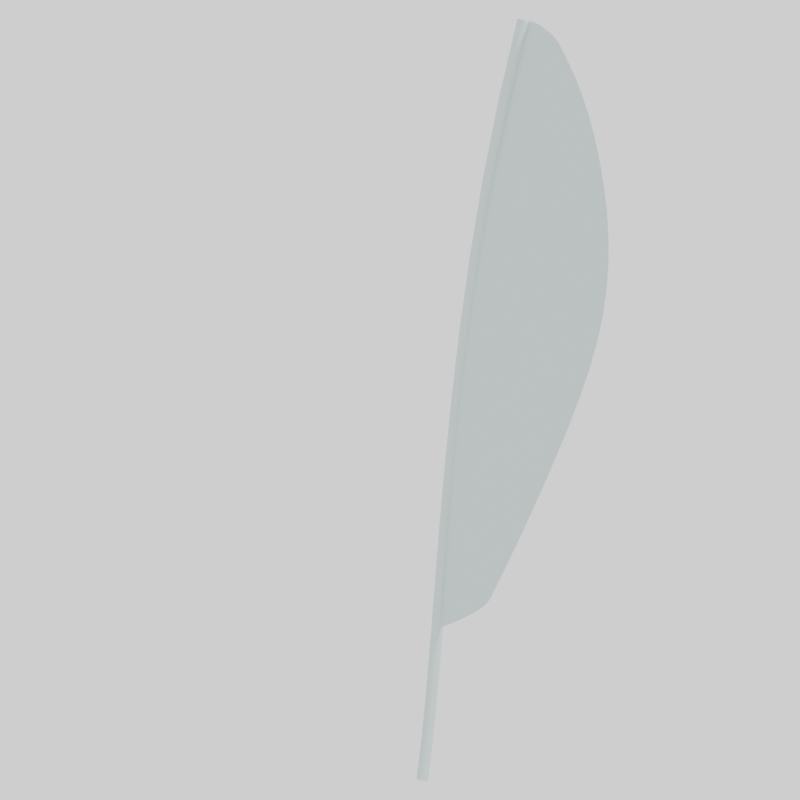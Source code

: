 # Source: feather.blend  (saved by Blender 2.80.75; exported with 4.5.12 LTS)
import bpy
from mathutils import Matrix  # noqa: F401  (used for matrix-valued properties, if any)

bpy.ops.wm.read_factory_settings(use_empty=True)
scene = bpy.context.scene
scene.name = 'Scene'

# ---- collections
col_collection = bpy.data.collections.new('Collection'); scene.collection.children.link(col_collection)

# ---- materials (node trees are filled in below, after node groups)
mat_material_001 = bpy.data.materials.new('Material.001')

# ---- material node trees
mat_material_001.use_nodes = True; mat_material_001.node_tree.nodes.clear()
_N = mat_material_001.node_tree.nodes; _L = mat_material_001.node_tree.links
n0 = _N.new('ShaderNodeOutputMaterial'); n0.name = 'Material Output'; n0.location = (300, 300)
n1 = _N.new('ShaderNodeBsdfPrincipled'); n1.name = 'Principled BSDF'; n1.location = (10, 300)
n1.distribution = 'GGX'
n1.subsurface_method = 'BURLEY'
n1.inputs[0].default_value = (0.3859, 0.4969, 0.4829, 1.0)
n1.inputs[3].default_value = 1.45
n1.inputs[27].default_value = (0.214, 0.214, 0.214, 1.0)
n1.inputs[28].default_value = 1.0
_L.new(n1.outputs[0], n0.inputs[0])
n0.is_active_output = True

# ---- world
world_world = bpy.data.worlds.new('World'); scene.world = world_world
world_world.use_nodes = True; world_world.node_tree.nodes.clear()
_N = world_world.node_tree.nodes; _L = world_world.node_tree.links
n0 = _N.new('ShaderNodeOutputWorld'); n0.name = 'World Output'; n0.location = (300, 300)
n1 = _N.new('ShaderNodeBackground'); n1.name = 'Background'; n1.location = (10, 300)
n1.inputs[0].default_value = (1.0, 1.0, 1.0, 1.0)
_L.new(n1.outputs[0], n0.inputs[0])
n0.is_active_output = True
world_world.color = (0.05088, 0.05088, 0.05088)
world_world.use_sun_shadow = False
world_world.sun_shadow_jitter_overblur = 0.0

# ---- cameras
cam_camera = bpy.data.cameras.new('Camera')
cam_camera.clip_end = 100.0
cam_camera.ortho_scale = 7.314

# ---- lights
light_light = bpy.data.lights.new('Light', 'POINT')
light_light.transmission_factor = 0.0
light_light.energy = 1000.0
light_light.shadow_soft_size = 0.1
light_light.shadow_maximum_resolution = 0.006
light_light.use_absolute_resolution = True

# ---- meshes
me_plane = bpy.data.meshes.new('Plane')
me_plane.from_pydata([(-0.001101, 0.007218, 0.003143), (0.1149, 0.007218, -0.08996), (-0.4146, 0.04252, -1.967), (-0.1916, 0.04972, -1.856), (-0.3763, 0.04402, -1.669), (-0.327, 0.02636, -1.251), (-0.2667, 0.01905, -0.9476), (-0.2037, 0.009299, -0.6526), (-0.1122, 0.007079, -0.3319), (0.2354, 0.01058, -0.322), (0.3148, 0.00656, -0.6471), (0.2956, 0.01905, -0.9421), (0.1669, 0.0291, -1.245), (-0.0768, 0.04128, -1.672), (-0.02323, 0.00719, -0.06359), (0.1389, 0.007886, -0.1362), (-0.1754, 0.04891, -1.82), (-0.41, 0.0427, -1.931)], [], [(17, 16, 3, 2), (14, 15, 9, 8), (8, 9, 10, 7), (7, 10, 11, 6), (6, 11, 12, 5), (5, 12, 13, 4), (0, 1, 15, 14), (4, 13, 16, 17)])
_uv = me_plane.uv_layers.new(name='UVMap')
_uv.uv.foreach_set('vector', [0.0, 0.9799, 1.0, 0.9799, 1.0, 1.0, 0.0, 1.0, 0.0, 0.03319, 1.0, 0.03319, 1.0, 0.1667, 0.0, 0.1667, 0.0, 0.1667, 1.0, 0.1667, 1.0, 0.3333, 0.0, 0.3333, 0.0, 0.3333, 1.0, 0.3333, 1.0, 0.5, 0.0, 0.5, 0.0, 0.5, 1.0, 0.5, 1.0, 0.6667, 0.0, 0.6667, 0.0, 0.6667, 1.0, 0.6667, 1.0, 0.8333, 0.0, 0.8333, 0.0, 0.0, 1.0, 0.0, 1.0, 0.03319, 0.0, 0.03319, 0.0, 0.8333, 1.0, 0.8333, 1.0, 0.9799, 0.0, 0.9799])
me_plane.materials.append(mat_material_001)
me_plane.use_remesh_preserve_volume = False
me_plane.use_remesh_preserve_attributes = False
me_plane.use_mirror_vertex_groups = False
me_plane.update()

# ---- curves / text
cu_beziercurve = bpy.data.curves.new('BezierCurve', 'CURVE')
cu_beziercurve.dimensions = '3D'
_sp = cu_beziercurve.splines.new('BEZIER'); _sp.bezier_points.add(1)
_sp.bezier_points.foreach_set('co', [-0.1385, -0.01603, -1.247, 0.2933, -0.01603, 1.194])
_sp.bezier_points.foreach_set('handle_left', [-0.1509, -0.1475, -1.942, -0.03857, -0.01603, 0.251])
_sp.bezier_points.foreach_set('handle_right', [-0.1291, 0.08336, -0.7221, 0.6251, -0.01603, 2.138])
for _p, _l, _r in zip(_sp.bezier_points, ['ALIGNED', 'ALIGNED'], ['ALIGNED', 'ALIGNED']): _p.handle_left_type = _l; _p.handle_right_type = _r
_sp.order_u = 0
_sp.order_v = 0
cu_beziercurve.materials.append(mat_material_001)
cu_beziercurve.use_path = True
cu_beziercurve.use_path_clamp = True
cu_beziercurve.bevel_depth = 0.02
cu_beziercurve.fill_mode = 'FULL'

# ---- objects
ob_light = bpy.data.objects.new('Light', light_light)
ob_beziercurve = bpy.data.objects.new('BezierCurve', cu_beziercurve)
ob_plane = bpy.data.objects.new('Plane', me_plane)
ob_camera = bpy.data.objects.new('Camera', cam_camera)

# ---- transforms, parenting, visibility, modifiers, constraints
ob_light.location = (4.076, 1.005, 5.904)
ob_light.rotation_euler = (0.6503, 0.05522, 1.866)
ob_light.lock_rotations_4d = False
ob_light.empty_display_type = 'ARROWS'
ob_light.color = (0.0, 0.0, 0.0, 0.0)
ob_light.lineart.crease_threshold = 0.0
ob_beziercurve.location = (0.1385, 0.01603, 1.247)
ob_beziercurve.lineart.crease_threshold = 0.0
ob_plane.parent = ob_beziercurve
ob_plane.matrix_parent_inverse = Matrix(((1.0, -0.0, 0.0, -0.1385), (-0.0, 1.0, -0.0, -0.01603), (0.0, -0.0, 1.0, -1.247), (-0.0, 0.0, -0.0, 1.0)))
ob_plane.location = (0.5736, 0.01345, 3.706)
ob_plane.lineart.crease_threshold = 0.0
_m = ob_plane.modifiers.new('Subdivision', 'SUBSURF')
_m.uv_smooth = 'PRESERVE_CORNERS'
_m.show_only_control_edges = False
ob_camera.location = (2.582, -2.688, 1.272)
ob_camera.rotation_euler = (1.571, 0.0, 0.7854)
ob_camera.lock_rotations_4d = False
ob_camera.empty_display_type = 'ARROWS'
ob_camera.color = (0.0, 0.0, 0.0, 0.0)
ob_camera.display_type = 'WIRE'
ob_camera.lineart.crease_threshold = 0.0

# ---- collection membership
col_collection.objects.link(ob_light)
col_collection.objects.link(ob_beziercurve)
col_collection.objects.link(ob_plane)
col_collection.objects.link(ob_camera)

# ---- scene / render settings (as saved in the file)
scene.camera = ob_camera
scene.frame_start = 1; scene.frame_end = 12; scene.frame_set(1)
scene.render.engine = 'CYCLES'
scene.render.resolution_x = 128
scene.render.resolution_y = 128
scene.render.film_transparent = True
scene.cycles.use_denoising = False
scene.cycles.samples = 64
scene.cycles.sampling_pattern = 'TABULATED_SOBOL'
scene.cycles.use_adaptive_sampling = False
scene.cycles.use_light_tree = False
scene.view_settings.view_transform = 'Filmic'
bpy.context.view_layer.update()
